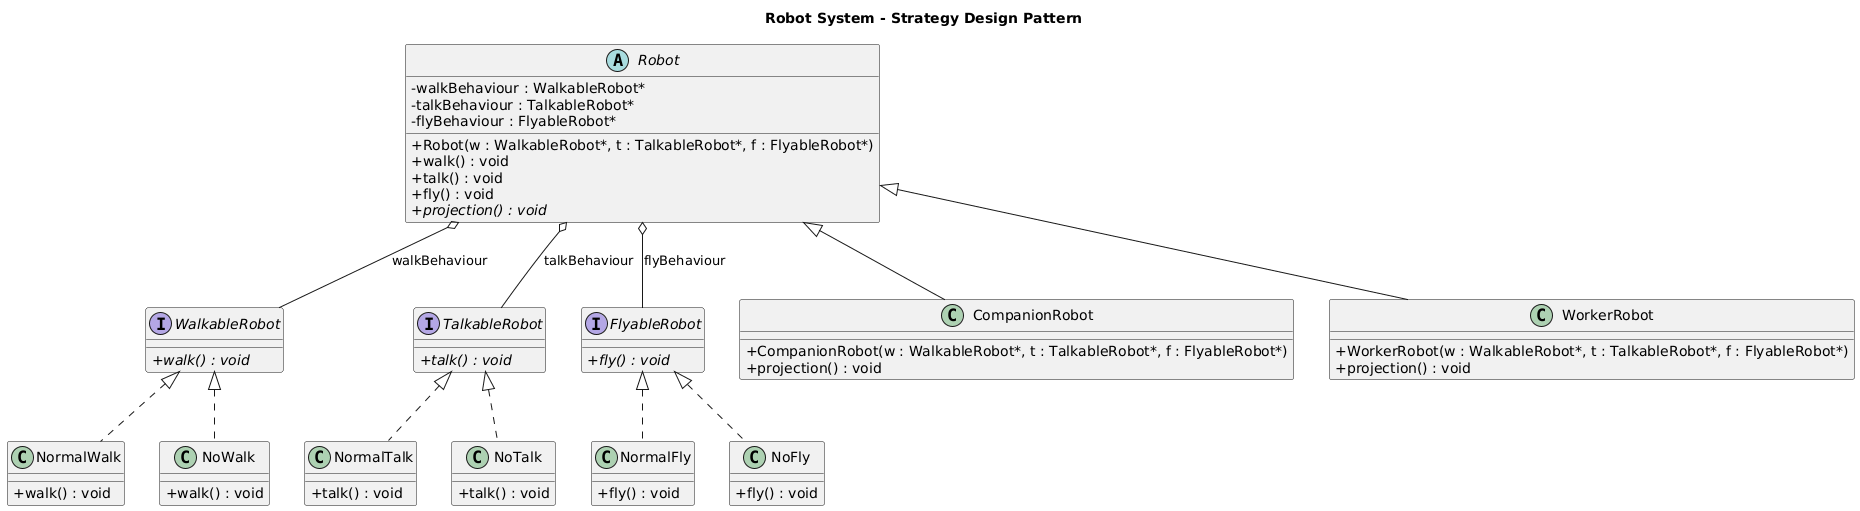

The diagram above was rendered by PlantUML. Its source (embedded in the PNG):
@startuml
title Robot System - Strategy Design Pattern

skinparam classAttributeIconSize 0

' =========================
' Walking Behavior
' =========================

interface WalkableRobot {
    {abstract} +walk() : void
}

class NormalWalk {
    +walk() : void
}

class NoWalk {
    +walk() : void
}

WalkableRobot <|.. NormalWalk
WalkableRobot <|.. NoWalk


' =========================
' Talking Behavior
' =========================

interface TalkableRobot {
    {abstract} +talk() : void
}

class NormalTalk {
    +talk() : void
}

class NoTalk {
    +talk() : void
}

TalkableRobot <|.. NormalTalk
TalkableRobot <|.. NoTalk


' =========================
' Flying Behavior
' =========================

interface FlyableRobot {
    {abstract} +fly() : void
}

class NormalFly {
    +fly() : void
}

class NoFly {
    +fly() : void
}

FlyableRobot <|.. NormalFly
FlyableRobot <|.. NoFly


' =========================
' Abstract Robot
' =========================

abstract class Robot {
    -walkBehaviour : WalkableRobot*
    -talkBehaviour : TalkableRobot*
    -flyBehaviour : FlyableRobot*

    +Robot(w : WalkableRobot*, t : TalkableRobot*, f : FlyableRobot*)
    +walk() : void
    +talk() : void
    +fly() : void
    {abstract} +projection() : void
}

Robot o-- WalkableRobot : walkBehaviour
Robot o-- TalkableRobot : talkBehaviour
Robot o-- FlyableRobot : flyBehaviour


' =========================
' Concrete Robots
' =========================

class CompanionRobot {
    +CompanionRobot(w : WalkableRobot*, t : TalkableRobot*, f : FlyableRobot*)
    +projection() : void
}

class WorkerRobot {
    +WorkerRobot(w : WalkableRobot*, t : TalkableRobot*, f : FlyableRobot*)
    +projection() : void
}

Robot <|-- CompanionRobot
Robot <|-- WorkerRobot
@enduml